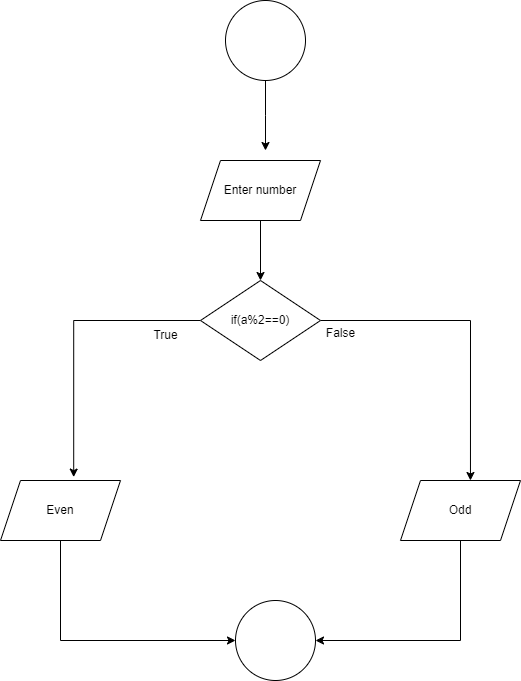

The diagram above was exported from draw.io. Its source (the exported page's mxGraphModel, read from the mxfile embedded in the PNG):
<mxGraphModel dx="1050" dy="523" grid="1" gridSize="10" guides="1" tooltips="1" connect="1" arrows="1" fold="1" page="1" pageScale="1" pageWidth="850" pageHeight="1100" math="0" shadow="0">
  <root>
    <mxCell id="0" />
    <mxCell id="1" parent="0" />
    <mxCell id="weHTxZB2GpYpyE8KC9f4-26" style="edgeStyle=orthogonalEdgeStyle;rounded=0;orthogonalLoop=1;jettySize=auto;html=1;exitX=0.5;exitY=1;exitDx=0;exitDy=0;" edge="1" parent="1" source="weHTxZB2GpYpyE8KC9f4-1">
      <mxGeometry relative="1" as="geometry">
        <mxPoint x="425" y="150" as="targetPoint" />
      </mxGeometry>
    </mxCell>
    <mxCell id="weHTxZB2GpYpyE8KC9f4-1" value="" style="ellipse;whiteSpace=wrap;html=1;aspect=fixed;" vertex="1" parent="1">
      <mxGeometry x="385" width="80" height="80" as="geometry" />
    </mxCell>
    <mxCell id="weHTxZB2GpYpyE8KC9f4-20" style="edgeStyle=orthogonalEdgeStyle;rounded=0;orthogonalLoop=1;jettySize=auto;html=1;exitX=0.5;exitY=1;exitDx=0;exitDy=0;entryX=0.5;entryY=0;entryDx=0;entryDy=0;" edge="1" parent="1" source="weHTxZB2GpYpyE8KC9f4-2" target="weHTxZB2GpYpyE8KC9f4-4">
      <mxGeometry relative="1" as="geometry" />
    </mxCell>
    <mxCell id="weHTxZB2GpYpyE8KC9f4-2" value="Enter number" style="shape=parallelogram;perimeter=parallelogramPerimeter;whiteSpace=wrap;html=1;fixedSize=1;" vertex="1" parent="1">
      <mxGeometry x="360" y="160" width="120" height="60" as="geometry" />
    </mxCell>
    <mxCell id="weHTxZB2GpYpyE8KC9f4-11" style="edgeStyle=orthogonalEdgeStyle;rounded=0;orthogonalLoop=1;jettySize=auto;html=1;exitX=0;exitY=0.5;exitDx=0;exitDy=0;entryX=0.61;entryY=-0.057;entryDx=0;entryDy=0;entryPerimeter=0;" edge="1" parent="1" source="weHTxZB2GpYpyE8KC9f4-4" target="weHTxZB2GpYpyE8KC9f4-6">
      <mxGeometry relative="1" as="geometry" />
    </mxCell>
    <mxCell id="weHTxZB2GpYpyE8KC9f4-12" style="edgeStyle=orthogonalEdgeStyle;rounded=0;orthogonalLoop=1;jettySize=auto;html=1;exitX=1;exitY=0.5;exitDx=0;exitDy=0;entryX=0.583;entryY=0;entryDx=0;entryDy=0;entryPerimeter=0;" edge="1" parent="1" source="weHTxZB2GpYpyE8KC9f4-4" target="weHTxZB2GpYpyE8KC9f4-7">
      <mxGeometry relative="1" as="geometry" />
    </mxCell>
    <mxCell id="weHTxZB2GpYpyE8KC9f4-4" value="if(a%2==0)" style="rhombus;whiteSpace=wrap;html=1;" vertex="1" parent="1">
      <mxGeometry x="360" y="280" width="120" height="80" as="geometry" />
    </mxCell>
    <mxCell id="weHTxZB2GpYpyE8KC9f4-19" style="edgeStyle=orthogonalEdgeStyle;rounded=0;orthogonalLoop=1;jettySize=auto;html=1;exitX=0.5;exitY=1;exitDx=0;exitDy=0;entryX=0;entryY=0.5;entryDx=0;entryDy=0;" edge="1" parent="1" source="weHTxZB2GpYpyE8KC9f4-6" target="weHTxZB2GpYpyE8KC9f4-17">
      <mxGeometry relative="1" as="geometry" />
    </mxCell>
    <mxCell id="weHTxZB2GpYpyE8KC9f4-6" value="Even" style="shape=parallelogram;perimeter=parallelogramPerimeter;whiteSpace=wrap;html=1;fixedSize=1;" vertex="1" parent="1">
      <mxGeometry x="160" y="480" width="120" height="60" as="geometry" />
    </mxCell>
    <mxCell id="weHTxZB2GpYpyE8KC9f4-18" style="edgeStyle=orthogonalEdgeStyle;rounded=0;orthogonalLoop=1;jettySize=auto;html=1;exitX=0.5;exitY=1;exitDx=0;exitDy=0;entryX=1;entryY=0.5;entryDx=0;entryDy=0;" edge="1" parent="1" source="weHTxZB2GpYpyE8KC9f4-7" target="weHTxZB2GpYpyE8KC9f4-17">
      <mxGeometry relative="1" as="geometry" />
    </mxCell>
    <mxCell id="weHTxZB2GpYpyE8KC9f4-7" value="Odd" style="shape=parallelogram;perimeter=parallelogramPerimeter;whiteSpace=wrap;html=1;fixedSize=1;" vertex="1" parent="1">
      <mxGeometry x="560" y="480" width="120" height="60" as="geometry" />
    </mxCell>
    <mxCell id="weHTxZB2GpYpyE8KC9f4-10" value="True" style="text;html=1;align=center;verticalAlign=middle;resizable=0;points=[];autosize=1;strokeColor=none;fillColor=none;" vertex="1" parent="1">
      <mxGeometry x="300" y="320" width="50" height="30" as="geometry" />
    </mxCell>
    <mxCell id="weHTxZB2GpYpyE8KC9f4-13" value="False" style="text;html=1;align=center;verticalAlign=middle;resizable=0;points=[];autosize=1;strokeColor=none;fillColor=none;" vertex="1" parent="1">
      <mxGeometry x="475" y="318" width="50" height="30" as="geometry" />
    </mxCell>
    <mxCell id="weHTxZB2GpYpyE8KC9f4-17" value="" style="ellipse;whiteSpace=wrap;html=1;aspect=fixed;" vertex="1" parent="1">
      <mxGeometry x="395" y="600" width="80" height="80" as="geometry" />
    </mxCell>
  </root>
</mxGraphModel>